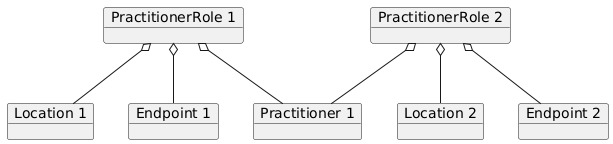

The diagram above was rendered by PlantUML. Its source (embedded in the PNG):
@startuml ObjectDiagram.PractitionerRole
skinparam monochrome true
object "PractitionerRole 1" as pr1
object "PractitionerRole 2" as pr2
object "Practitioner 1" as p1
object "Location 1" as l1
object "Location 2" as l2
object "Endpoint 1" as e1
object "Endpoint 2" as e2

pr1 o-- p1
pr1 o-- l1
pr1 o-- e1
pr2 o-- p1
pr2 o-- l2
pr2 o-- e2

@enduml